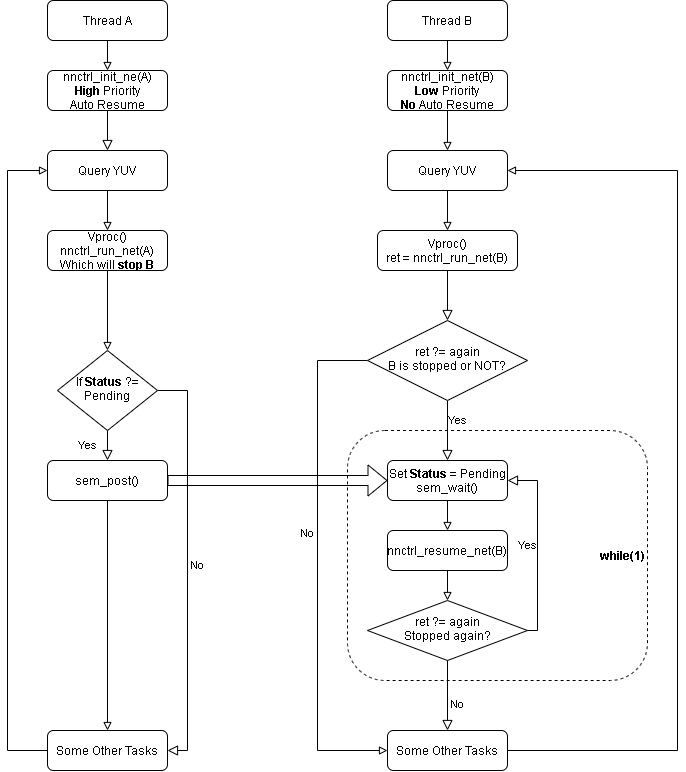

The diagram above was exported from draw.io. Its source (the exported page's mxGraphModel, read from the mxfile embedded in the PNG):
<mxGraphModel dx="1185" dy="626" grid="1" gridSize="10" guides="1" tooltips="1" connect="1" arrows="1" fold="1" page="1" pageScale="1" pageWidth="827" pageHeight="1169" math="0" shadow="0">
  <root>
    <mxCell id="WIyWlLk6GJQsqaUBKTNV-0" />
    <mxCell id="WIyWlLk6GJQsqaUBKTNV-1" parent="WIyWlLk6GJQsqaUBKTNV-0" />
    <mxCell id="Qtk9fI1P4QsMhEXsl8B8-7" value="&lt;b&gt;while(1)&lt;/b&gt;" style="rounded=1;whiteSpace=wrap;html=1;fontSize=12;glass=0;strokeWidth=1;shadow=0;align=right;dashed=1;" vertex="1" parent="WIyWlLk6GJQsqaUBKTNV-1">
      <mxGeometry x="430" y="580" width="300" height="250" as="geometry" />
    </mxCell>
    <mxCell id="WIyWlLk6GJQsqaUBKTNV-2" value="" style="rounded=0;html=1;jettySize=auto;orthogonalLoop=1;fontSize=11;endArrow=block;endFill=0;endSize=8;strokeWidth=1;shadow=0;labelBackgroundColor=none;edgeStyle=orthogonalEdgeStyle;entryX=0.5;entryY=0;entryDx=0;entryDy=0;" parent="WIyWlLk6GJQsqaUBKTNV-1" source="WIyWlLk6GJQsqaUBKTNV-3" target="Qtk9fI1P4QsMhEXsl8B8-32" edge="1">
      <mxGeometry relative="1" as="geometry">
        <mxPoint x="190" y="310" as="targetPoint" />
      </mxGeometry>
    </mxCell>
    <mxCell id="WIyWlLk6GJQsqaUBKTNV-3" value="nnctrl_init_ne(A)&lt;br&gt;&lt;b&gt;High&lt;/b&gt; Priority&lt;br&gt;Auto Resume" style="rounded=1;whiteSpace=wrap;html=1;fontSize=12;glass=0;strokeWidth=1;shadow=0;" parent="WIyWlLk6GJQsqaUBKTNV-1" vertex="1">
      <mxGeometry x="130" y="220" width="120" height="40" as="geometry" />
    </mxCell>
    <mxCell id="WIyWlLk6GJQsqaUBKTNV-8" value="Yes" style="rounded=0;html=1;jettySize=auto;orthogonalLoop=1;fontSize=11;endArrow=block;endFill=0;endSize=8;strokeWidth=1;shadow=0;labelBackgroundColor=none;edgeStyle=orthogonalEdgeStyle;" parent="WIyWlLk6GJQsqaUBKTNV-1" source="WIyWlLk6GJQsqaUBKTNV-10" target="WIyWlLk6GJQsqaUBKTNV-11" edge="1">
      <mxGeometry y="20" relative="1" as="geometry">
        <mxPoint as="offset" />
      </mxGeometry>
    </mxCell>
    <mxCell id="WIyWlLk6GJQsqaUBKTNV-9" value="No" style="edgeStyle=orthogonalEdgeStyle;rounded=0;html=1;jettySize=auto;orthogonalLoop=1;fontSize=11;endArrow=block;endFill=0;endSize=8;strokeWidth=1;shadow=0;labelBackgroundColor=none;entryX=1;entryY=0.5;entryDx=0;entryDy=0;exitX=1;exitY=0.5;exitDx=0;exitDy=0;" parent="WIyWlLk6GJQsqaUBKTNV-1" source="WIyWlLk6GJQsqaUBKTNV-10" target="Qtk9fI1P4QsMhEXsl8B8-37" edge="1">
      <mxGeometry y="10" relative="1" as="geometry">
        <mxPoint as="offset" />
        <mxPoint x="290" y="540.0000000000001" as="targetPoint" />
        <Array as="points">
          <mxPoint x="270" y="540" />
          <mxPoint x="270" y="900" />
        </Array>
      </mxGeometry>
    </mxCell>
    <mxCell id="WIyWlLk6GJQsqaUBKTNV-10" value="If &lt;b&gt;Status&lt;/b&gt; ?= Pending" style="rhombus;whiteSpace=wrap;html=1;shadow=0;fontFamily=Helvetica;fontSize=12;align=center;strokeWidth=1;spacing=6;spacingTop=-4;" parent="WIyWlLk6GJQsqaUBKTNV-1" vertex="1">
      <mxGeometry x="140" y="500" width="100" height="80" as="geometry" />
    </mxCell>
    <mxCell id="Qtk9fI1P4QsMhEXsl8B8-28" value="" style="edgeStyle=orthogonalEdgeStyle;rounded=0;orthogonalLoop=1;jettySize=auto;html=1;endArrow=block;endFill=0;entryX=0;entryY=0.5;entryDx=0;entryDy=0;shape=flexArrow;" edge="1" parent="WIyWlLk6GJQsqaUBKTNV-1" source="WIyWlLk6GJQsqaUBKTNV-11" target="Qtk9fI1P4QsMhEXsl8B8-14">
      <mxGeometry relative="1" as="geometry">
        <mxPoint x="330" y="630" as="targetPoint" />
      </mxGeometry>
    </mxCell>
    <mxCell id="Qtk9fI1P4QsMhEXsl8B8-41" value="" style="edgeStyle=orthogonalEdgeStyle;rounded=0;orthogonalLoop=1;jettySize=auto;html=1;endArrow=block;endFill=0;entryX=0.5;entryY=0;entryDx=0;entryDy=0;" edge="1" parent="WIyWlLk6GJQsqaUBKTNV-1" source="WIyWlLk6GJQsqaUBKTNV-11" target="Qtk9fI1P4QsMhEXsl8B8-37">
      <mxGeometry relative="1" as="geometry">
        <mxPoint x="190" y="730" as="targetPoint" />
      </mxGeometry>
    </mxCell>
    <mxCell id="WIyWlLk6GJQsqaUBKTNV-11" value="sem_post()" style="rounded=1;whiteSpace=wrap;html=1;fontSize=12;glass=0;strokeWidth=1;shadow=0;" parent="WIyWlLk6GJQsqaUBKTNV-1" vertex="1">
      <mxGeometry x="130" y="610" width="120" height="40" as="geometry" />
    </mxCell>
    <mxCell id="Qtk9fI1P4QsMhEXsl8B8-1" value="" style="rounded=0;html=1;jettySize=auto;orthogonalLoop=1;fontSize=11;endArrow=block;endFill=0;endSize=8;strokeWidth=1;shadow=0;labelBackgroundColor=none;edgeStyle=orthogonalEdgeStyle;" edge="1" parent="WIyWlLk6GJQsqaUBKTNV-1" source="Qtk9fI1P4QsMhEXsl8B8-2" target="Qtk9fI1P4QsMhEXsl8B8-4">
      <mxGeometry relative="1" as="geometry" />
    </mxCell>
    <mxCell id="Qtk9fI1P4QsMhEXsl8B8-2" value="Vproc()&lt;br&gt;ret = nnctrl_run_net(B)" style="rounded=1;whiteSpace=wrap;html=1;fontSize=12;glass=0;strokeWidth=1;shadow=0;" vertex="1" parent="WIyWlLk6GJQsqaUBKTNV-1">
      <mxGeometry x="460" y="380" width="140" height="40" as="geometry" />
    </mxCell>
    <mxCell id="Qtk9fI1P4QsMhEXsl8B8-3" value="Yes" style="rounded=0;html=1;jettySize=auto;orthogonalLoop=1;fontSize=11;endArrow=block;endFill=0;endSize=8;strokeWidth=1;shadow=0;labelBackgroundColor=none;edgeStyle=orthogonalEdgeStyle;exitX=0.5;exitY=1;exitDx=0;exitDy=0;" edge="1" parent="WIyWlLk6GJQsqaUBKTNV-1" source="Qtk9fI1P4QsMhEXsl8B8-4">
      <mxGeometry x="-0.3333" y="10" relative="1" as="geometry">
        <mxPoint as="offset" />
        <mxPoint x="530" y="570.0000000000001" as="sourcePoint" />
        <mxPoint x="530" y="610.0000000000001" as="targetPoint" />
      </mxGeometry>
    </mxCell>
    <mxCell id="Qtk9fI1P4QsMhEXsl8B8-13" value="No" style="edgeStyle=orthogonalEdgeStyle;rounded=0;orthogonalLoop=1;jettySize=auto;html=1;exitX=0;exitY=0.5;exitDx=0;exitDy=0;endArrow=block;endFill=0;entryX=0;entryY=0.5;entryDx=0;entryDy=0;" edge="1" parent="WIyWlLk6GJQsqaUBKTNV-1" source="Qtk9fI1P4QsMhEXsl8B8-4" target="Qtk9fI1P4QsMhEXsl8B8-38">
      <mxGeometry x="-0.125" y="-10" relative="1" as="geometry">
        <mxPoint x="590" y="320" as="targetPoint" />
        <Array as="points">
          <mxPoint x="400" y="510" />
          <mxPoint x="400" y="900" />
        </Array>
        <mxPoint as="offset" />
      </mxGeometry>
    </mxCell>
    <mxCell id="Qtk9fI1P4QsMhEXsl8B8-4" value="ret ?= again&lt;br&gt;B is stopped or NOT?" style="rhombus;whiteSpace=wrap;html=1;shadow=0;fontFamily=Helvetica;fontSize=12;align=center;strokeWidth=1;spacing=6;spacingTop=-4;" vertex="1" parent="WIyWlLk6GJQsqaUBKTNV-1">
      <mxGeometry x="450" y="470" width="160" height="80" as="geometry" />
    </mxCell>
    <mxCell id="Qtk9fI1P4QsMhEXsl8B8-16" style="edgeStyle=orthogonalEdgeStyle;rounded=0;orthogonalLoop=1;jettySize=auto;html=1;endArrow=block;endFill=0;" edge="1" parent="WIyWlLk6GJQsqaUBKTNV-1" source="Qtk9fI1P4QsMhEXsl8B8-8" target="WIyWlLk6GJQsqaUBKTNV-10">
      <mxGeometry relative="1" as="geometry" />
    </mxCell>
    <mxCell id="Qtk9fI1P4QsMhEXsl8B8-8" value="Vproc()&lt;br&gt;nnctrl_run_net(A)&lt;br&gt;Which will &lt;b&gt;stop B&lt;/b&gt;" style="rounded=1;whiteSpace=wrap;html=1;fontSize=12;glass=0;strokeWidth=1;shadow=0;" vertex="1" parent="WIyWlLk6GJQsqaUBKTNV-1">
      <mxGeometry x="130" y="380" width="120" height="40" as="geometry" />
    </mxCell>
    <mxCell id="Qtk9fI1P4QsMhEXsl8B8-26" value="" style="edgeStyle=orthogonalEdgeStyle;rounded=0;orthogonalLoop=1;jettySize=auto;html=1;endArrow=block;endFill=0;entryX=0.5;entryY=0;entryDx=0;entryDy=0;" edge="1" parent="WIyWlLk6GJQsqaUBKTNV-1" source="Qtk9fI1P4QsMhEXsl8B8-12" target="Qtk9fI1P4QsMhEXsl8B8-34">
      <mxGeometry relative="1" as="geometry">
        <mxPoint x="530" y="290" as="targetPoint" />
      </mxGeometry>
    </mxCell>
    <mxCell id="Qtk9fI1P4QsMhEXsl8B8-12" value="nnctrl_init_net(B)&lt;br&gt;&lt;b&gt;Low &lt;/b&gt;Priority&lt;br&gt;&lt;b&gt;No &lt;/b&gt;Auto Resume" style="rounded=1;whiteSpace=wrap;html=1;fontSize=12;glass=0;strokeWidth=1;shadow=0;" vertex="1" parent="WIyWlLk6GJQsqaUBKTNV-1">
      <mxGeometry x="470" y="220" width="120" height="40" as="geometry" />
    </mxCell>
    <mxCell id="Qtk9fI1P4QsMhEXsl8B8-23" style="edgeStyle=orthogonalEdgeStyle;rounded=0;orthogonalLoop=1;jettySize=auto;html=1;endArrow=block;endFill=0;entryX=0.5;entryY=0;entryDx=0;entryDy=0;" edge="1" parent="WIyWlLk6GJQsqaUBKTNV-1" source="Qtk9fI1P4QsMhEXsl8B8-14" target="Qtk9fI1P4QsMhEXsl8B8-43">
      <mxGeometry relative="1" as="geometry">
        <mxPoint x="530" y="670" as="targetPoint" />
      </mxGeometry>
    </mxCell>
    <mxCell id="Qtk9fI1P4QsMhEXsl8B8-14" value="Set &lt;b&gt;Status&lt;/b&gt; = Pending&lt;br&gt;sem_wait()" style="rounded=1;whiteSpace=wrap;html=1;fontSize=12;glass=0;strokeWidth=1;shadow=0;" vertex="1" parent="WIyWlLk6GJQsqaUBKTNV-1">
      <mxGeometry x="470" y="610" width="120" height="40" as="geometry" />
    </mxCell>
    <mxCell id="Qtk9fI1P4QsMhEXsl8B8-25" value="" style="edgeStyle=orthogonalEdgeStyle;rounded=0;orthogonalLoop=1;jettySize=auto;html=1;endArrow=block;endFill=0;" edge="1" parent="WIyWlLk6GJQsqaUBKTNV-1" source="Qtk9fI1P4QsMhEXsl8B8-17" target="WIyWlLk6GJQsqaUBKTNV-3">
      <mxGeometry relative="1" as="geometry" />
    </mxCell>
    <mxCell id="Qtk9fI1P4QsMhEXsl8B8-17" value="Thread A" style="rounded=1;whiteSpace=wrap;html=1;fontSize=12;glass=0;strokeWidth=1;shadow=0;" vertex="1" parent="WIyWlLk6GJQsqaUBKTNV-1">
      <mxGeometry x="130" y="150" width="120" height="40" as="geometry" />
    </mxCell>
    <mxCell id="Qtk9fI1P4QsMhEXsl8B8-24" value="" style="edgeStyle=orthogonalEdgeStyle;rounded=0;orthogonalLoop=1;jettySize=auto;html=1;endArrow=block;endFill=0;" edge="1" parent="WIyWlLk6GJQsqaUBKTNV-1" source="Qtk9fI1P4QsMhEXsl8B8-18" target="Qtk9fI1P4QsMhEXsl8B8-12">
      <mxGeometry relative="1" as="geometry" />
    </mxCell>
    <mxCell id="Qtk9fI1P4QsMhEXsl8B8-18" value="Thread B" style="rounded=1;whiteSpace=wrap;html=1;fontSize=12;glass=0;strokeWidth=1;shadow=0;" vertex="1" parent="WIyWlLk6GJQsqaUBKTNV-1">
      <mxGeometry x="470" y="150" width="120" height="40" as="geometry" />
    </mxCell>
    <mxCell id="Qtk9fI1P4QsMhEXsl8B8-19" value="ret ?= again&lt;br&gt;Stopped again?" style="rhombus;whiteSpace=wrap;html=1;shadow=0;fontFamily=Helvetica;fontSize=12;align=center;strokeWidth=1;spacing=6;spacingTop=-4;" vertex="1" parent="WIyWlLk6GJQsqaUBKTNV-1">
      <mxGeometry x="450" y="750" width="160" height="60" as="geometry" />
    </mxCell>
    <mxCell id="Qtk9fI1P4QsMhEXsl8B8-20" value="" style="edgeStyle=orthogonalEdgeStyle;rounded=0;orthogonalLoop=1;jettySize=auto;html=1;entryX=1;entryY=0.5;entryDx=0;entryDy=0;exitX=1;exitY=0.5;exitDx=0;exitDy=0;endArrow=block;endFill=0;" edge="1" parent="WIyWlLk6GJQsqaUBKTNV-1" source="Qtk9fI1P4QsMhEXsl8B8-38" target="Qtk9fI1P4QsMhEXsl8B8-34">
      <mxGeometry x="0.0233" y="-10" relative="1" as="geometry">
        <mxPoint x="610" y="520.0000000000001" as="sourcePoint" />
        <mxPoint x="600" y="410" as="targetPoint" />
        <mxPoint as="offset" />
        <Array as="points">
          <mxPoint x="760" y="900" />
          <mxPoint x="760" y="320" />
        </Array>
      </mxGeometry>
    </mxCell>
    <mxCell id="Qtk9fI1P4QsMhEXsl8B8-21" value="Yes" style="rounded=0;html=1;jettySize=auto;orthogonalLoop=1;fontSize=11;endArrow=block;endFill=0;endSize=8;strokeWidth=1;shadow=0;labelBackgroundColor=none;edgeStyle=orthogonalEdgeStyle;exitX=1;exitY=0.5;exitDx=0;exitDy=0;entryX=1;entryY=0.5;entryDx=0;entryDy=0;" edge="1" parent="WIyWlLk6GJQsqaUBKTNV-1" source="Qtk9fI1P4QsMhEXsl8B8-19" target="Qtk9fI1P4QsMhEXsl8B8-14">
      <mxGeometry y="10" relative="1" as="geometry">
        <mxPoint as="offset" />
        <mxPoint x="540" y="580.0000000000001" as="sourcePoint" />
        <mxPoint x="540" y="620.0000000000001" as="targetPoint" />
        <Array as="points">
          <mxPoint x="620" y="780" />
          <mxPoint x="620" y="630" />
        </Array>
      </mxGeometry>
    </mxCell>
    <mxCell id="Qtk9fI1P4QsMhEXsl8B8-31" value="" style="edgeStyle=orthogonalEdgeStyle;rounded=0;orthogonalLoop=1;jettySize=auto;html=1;endArrow=block;endFill=0;exitX=0;exitY=0.5;exitDx=0;exitDy=0;entryX=0;entryY=0.5;entryDx=0;entryDy=0;" edge="1" parent="WIyWlLk6GJQsqaUBKTNV-1" source="Qtk9fI1P4QsMhEXsl8B8-37" target="Qtk9fI1P4QsMhEXsl8B8-32">
      <mxGeometry relative="1" as="geometry">
        <mxPoint x="200" y="280" as="sourcePoint" />
        <mxPoint x="200" y="310" as="targetPoint" />
        <Array as="points">
          <mxPoint x="90" y="900" />
          <mxPoint x="90" y="320" />
        </Array>
      </mxGeometry>
    </mxCell>
    <mxCell id="Qtk9fI1P4QsMhEXsl8B8-36" value="" style="edgeStyle=orthogonalEdgeStyle;rounded=0;orthogonalLoop=1;jettySize=auto;html=1;endArrow=block;endFill=0;" edge="1" parent="WIyWlLk6GJQsqaUBKTNV-1" source="Qtk9fI1P4QsMhEXsl8B8-32" target="Qtk9fI1P4QsMhEXsl8B8-8">
      <mxGeometry relative="1" as="geometry" />
    </mxCell>
    <mxCell id="Qtk9fI1P4QsMhEXsl8B8-32" value="Query YUV" style="rounded=1;whiteSpace=wrap;html=1;fontSize=12;glass=0;strokeWidth=1;shadow=0;" vertex="1" parent="WIyWlLk6GJQsqaUBKTNV-1">
      <mxGeometry x="130" y="300" width="120" height="40" as="geometry" />
    </mxCell>
    <mxCell id="Qtk9fI1P4QsMhEXsl8B8-35" value="" style="edgeStyle=orthogonalEdgeStyle;rounded=0;orthogonalLoop=1;jettySize=auto;html=1;endArrow=block;endFill=0;" edge="1" parent="WIyWlLk6GJQsqaUBKTNV-1" source="Qtk9fI1P4QsMhEXsl8B8-34" target="Qtk9fI1P4QsMhEXsl8B8-2">
      <mxGeometry relative="1" as="geometry" />
    </mxCell>
    <mxCell id="Qtk9fI1P4QsMhEXsl8B8-34" value="Query YUV" style="rounded=1;whiteSpace=wrap;html=1;fontSize=12;glass=0;strokeWidth=1;shadow=0;" vertex="1" parent="WIyWlLk6GJQsqaUBKTNV-1">
      <mxGeometry x="470" y="300" width="120" height="40" as="geometry" />
    </mxCell>
    <mxCell id="Qtk9fI1P4QsMhEXsl8B8-37" value="Some Other Tasks" style="rounded=1;whiteSpace=wrap;html=1;fontSize=12;glass=0;strokeWidth=1;shadow=0;" vertex="1" parent="WIyWlLk6GJQsqaUBKTNV-1">
      <mxGeometry x="130" y="880" width="120" height="40" as="geometry" />
    </mxCell>
    <mxCell id="Qtk9fI1P4QsMhEXsl8B8-38" value="Some Other Tasks" style="rounded=1;whiteSpace=wrap;html=1;fontSize=12;glass=0;strokeWidth=1;shadow=0;" vertex="1" parent="WIyWlLk6GJQsqaUBKTNV-1">
      <mxGeometry x="470" y="880" width="120" height="40" as="geometry" />
    </mxCell>
    <mxCell id="Qtk9fI1P4QsMhEXsl8B8-39" value="No" style="rounded=0;html=1;jettySize=auto;orthogonalLoop=1;fontSize=11;endArrow=block;endFill=0;endSize=8;strokeWidth=1;shadow=0;labelBackgroundColor=none;edgeStyle=orthogonalEdgeStyle;entryX=0.5;entryY=0;entryDx=0;entryDy=0;exitX=0.5;exitY=1;exitDx=0;exitDy=0;" edge="1" parent="WIyWlLk6GJQsqaUBKTNV-1" source="Qtk9fI1P4QsMhEXsl8B8-19" target="Qtk9fI1P4QsMhEXsl8B8-38">
      <mxGeometry x="0.25" y="10" relative="1" as="geometry">
        <mxPoint as="offset" />
        <mxPoint x="530" y="790" as="sourcePoint" />
        <mxPoint x="540" y="620" as="targetPoint" />
      </mxGeometry>
    </mxCell>
    <mxCell id="Qtk9fI1P4QsMhEXsl8B8-44" value="" style="edgeStyle=orthogonalEdgeStyle;rounded=0;orthogonalLoop=1;jettySize=auto;html=1;endArrow=block;endFill=0;" edge="1" parent="WIyWlLk6GJQsqaUBKTNV-1" source="Qtk9fI1P4QsMhEXsl8B8-43" target="Qtk9fI1P4QsMhEXsl8B8-19">
      <mxGeometry relative="1" as="geometry" />
    </mxCell>
    <mxCell id="Qtk9fI1P4QsMhEXsl8B8-43" value="nnctrl_resume_net(B)" style="rounded=1;whiteSpace=wrap;html=1;fontSize=12;glass=0;strokeWidth=1;shadow=0;" vertex="1" parent="WIyWlLk6GJQsqaUBKTNV-1">
      <mxGeometry x="470" y="680" width="120" height="40" as="geometry" />
    </mxCell>
  </root>
</mxGraphModel>